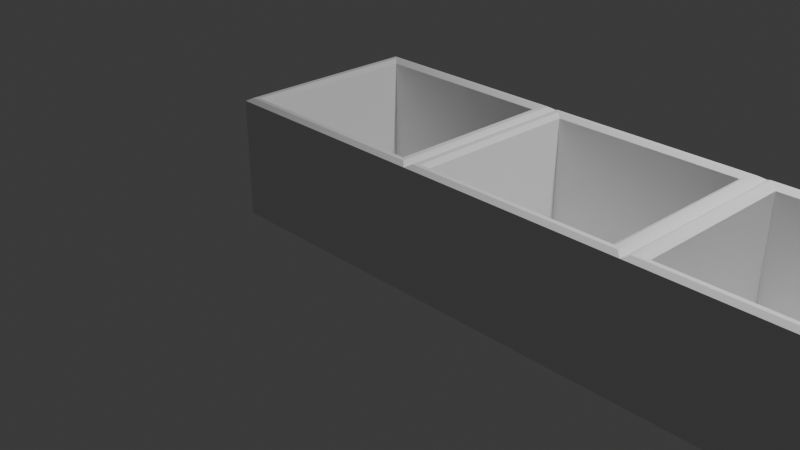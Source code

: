 # Source: Bins.blend  (saved by Blender 5.2.45; exported with 4.5.12 LTS)
import bpy
from mathutils import Matrix  # noqa: F401  (used for matrix-valued properties, if any)

bpy.ops.wm.read_factory_settings(use_empty=True)
scene = bpy.context.scene
scene.name = 'Scene'

# ---- collections
col_collection = bpy.data.collections.new('Collection'); scene.collection.children.link(col_collection)

# ---- materials (node trees are filled in below, after node groups)
mat_material = bpy.data.materials.new('Material')
mat_material.alpha_threshold = 0.0
mat_material.use_backface_culling_lightprobe_volume = False
mat_material.roughness = 0.5
mat_material.line_color = (0.0, 0.0, 0.0, 1.0)

# ---- material node trees
mat_material.use_nodes = True; mat_material.node_tree.nodes.clear()
_N = mat_material.node_tree.nodes; _L = mat_material.node_tree.links
n0 = _N.new('ShaderNodeOutputMaterial'); n0.name = 'Material Output'; n0.location = (200, 100)
n1 = _N.new('ShaderNodeBsdfPrincipled'); n1.name = 'Principled BSDF'; n1.location = (-200, 100)
n1.inputs[10].default_value = 0.005
_L.new(n1.outputs[0], n0.inputs[0])
n0.is_active_output = True

# ---- world
world_world = bpy.data.worlds.new('World'); scene.world = world_world
world_world.use_nodes = True; world_world.node_tree.nodes.clear()
_N = world_world.node_tree.nodes; _L = world_world.node_tree.links
n0 = _N.new('ShaderNodeOutputWorld'); n0.name = 'World Output'; n0.location = (200, 100)
n1 = _N.new('ShaderNodeBackground'); n1.name = 'Background'; n1.location = (-200, 100)
n1.inputs[0].default_value = (0.05088, 0.05088, 0.05088, 1.0)
_L.new(n1.outputs[0], n0.inputs[0])
n0.is_active_output = True
world_world.color = (0.05088, 0.05088, 0.05088)
world_world.sun_shadow_jitter_overblur = 0.0

# ---- cameras
cam_camera = bpy.data.cameras.new('Camera')
cam_camera.clip_end = 100.0
cam_camera.ortho_scale = 7.314

# ---- lights
light_light = bpy.data.lights.new('Light', 'POINT')
light_light.energy = 1000.0
light_light.shadow_soft_size = 0.1

# ---- meshes
me_cube = bpy.data.meshes.new('Cube')
me_cube.from_pydata([(5.588, 0.8948, -1.0), (7.823, 0.8948, -1.0), (5.588, -0.8948, -1.0), (7.823, -0.8948, -1.0), (7.659, 0.7635, -0.94), (7.659, -0.7635, -0.94), (5.752, 0.7635, -0.94), (5.752, -0.7635, -0.94), (7.823, 0.8948, 0.949), (7.766, 0.8491, 1.0), (7.766, -0.8491, 1.0), (7.823, -0.8948, 0.949), (5.588, 0.8948, 0.949), (5.645, 0.8491, 1.0), (5.645, -0.8491, 1.0), (5.588, -0.8948, 0.949), (5.694, 0.8097, 1.0), (5.752, 0.7635, 0.9484), (7.717, 0.8097, 1.0), (7.659, 0.7635, 0.9484), (5.752, -0.7635, 0.9484), (5.694, -0.8097, 1.0), (7.659, -0.7635, 0.9484), (7.717, -0.8097, 1.0)], [], [(2, 0, 1, 3), (6, 7, 5, 4), (9, 10, 11, 8), (13, 9, 8, 12), (10, 14, 15, 11), (14, 13, 12, 15), (0, 12, 8, 1), (1, 8, 11, 3), (3, 11, 15, 2), (2, 15, 12, 0), (19, 22, 23, 18), (17, 19, 18, 16), (22, 20, 21, 23), (20, 17, 16, 21), (16, 18, 9, 13), (17, 20, 7, 6), (19, 17, 6, 4), (21, 16, 13, 14), (18, 23, 10, 9), (22, 19, 4, 5), (23, 21, 14, 10), (20, 22, 5, 7)])
_uv = me_cube.uv_layers.new(name='UVMap')
_uv.uv.foreach_set('vector', [0.125, 0.5, 0.375, 0.5, 0.375, 0.75, 0.125, 0.75, 0.6433, 0.5183, 0.8567, 0.5183, 0.8567, 0.7317, 0.6433, 0.7317, 0.6298, 0.7468, 0.625, 0.9936, 0.6186, 1.0, 0.6186, 0.75, 0.6298, 0.5032, 0.6298, 0.7468, 0.6186, 0.75, 0.6186, 0.5, 0.625, 0.00638, 0.625, 0.25, 0.6186, 0.25, 0.6186, 0.0, 0.625, 0.25, 0.6298, 0.5032, 0.6186, 0.5, 0.6186, 0.25, 0.375, 0.5, 0.6186, 0.5, 0.6186, 0.75, 0.375, 0.75, 0.375, 0.75, 0.6186, 0.75, 0.6186, 1.0, 0.375, 1.0, 0.375, 0.0, 0.6186, 0.0, 0.6186, 0.25, 0.375, 0.25, 0.375, 0.25, 0.6186, 0.25, 0.6186, 0.5, 0.375, 0.5, 0.6433, 0.7317, 0.8567, 0.7317, 0.8631, 0.7381, 0.636, 0.7398, 0.6433, 0.5183, 0.6433, 0.7317, 0.636, 0.7398, 0.636, 0.5102, 0.8567, 0.7317, 0.8567, 0.5183, 0.8631, 0.5119, 0.8631, 0.7381, 0.8567, 0.5183, 0.6433, 0.5183, 0.636, 0.5102, 0.8631, 0.5119, 0.636, 0.5102, 0.636, 0.7398, 0.6298, 0.7468, 0.6298, 0.5032, 0.6433, 0.5183, 0.8567, 0.5183, 0.8567, 0.5183, 0.6433, 0.5183, 0.6433, 0.7317, 0.6433, 0.5183, 0.6433, 0.5183, 0.6433, 0.7317, 0.8631, 0.5119, 0.636, 0.5102, 0.6298, 0.5032, 0.8686, 0.5064, 0.636, 0.7398, 0.8631, 0.7381, 0.8686, 0.7436, 0.6298, 0.7468, 0.8567, 0.7317, 0.6433, 0.7317, 0.6433, 0.7317, 0.8567, 0.7317, 0.8631, 0.7381, 0.8631, 0.5119, 0.8686, 0.5064, 0.8686, 0.7436, 0.8567, 0.5183, 0.8567, 0.7317, 0.8567, 0.7317, 0.8567, 0.5183])
me_cube.materials.append(mat_material)
me_cube.use_mirror_vertex_groups = False
me_cube.update()
me_cube_001 = bpy.data.meshes.new('Cube.001')
me_cube_001.from_pydata([(-1.122, 0.0906, -0.1848), (1.118, 0.8948, -1.0), (-1.122, -0.0906, -0.1848), (1.118, -0.8948, -1.0), (0.9536, 0.7635, -0.94), (0.9536, -0.7635, -0.94), (-0.9536, 0.7635, -0.94), (-0.9536, -0.7635, -0.94), (1.118, 0.8948, 0.949), (1.061, 0.8491, 1.0), (1.061, -0.8491, 1.0), (1.118, -0.8948, 0.949), (-1.122, 0.0906, 0.1338), (-1.061, 0.8491, 1.0), (-1.061, -0.8491, 1.0), (-1.122, -0.0906, 0.1338), (-1.011, 0.8097, 1.0), (-0.9536, 0.7635, 0.9484), (1.011, 0.8097, 1.0), (0.9536, 0.7635, 0.9484), (-0.9536, -0.7635, 0.9484), (-1.011, -0.8097, 1.0), (0.9536, -0.7635, 0.9484), (1.011, -0.8097, 1.0), (-1.118, 0.8948, -1.0), (-1.118, -0.8948, -1.0), (-1.118, 0.8948, 0.949), (-1.118, -0.8948, 0.949), (-1.19, 0.0906, -0.1848), (-1.19, -0.0906, -0.1848), (-1.19, 0.0906, 0.1338), (-1.19, -0.0906, 0.1338), (-1.288, 0.1287, -0.2519), (-1.288, -0.1287, -0.2519), (-1.288, 0.1287, 0.2008), (-1.288, -0.1287, 0.2008), (-1.392, 0.08533, -0.1755), (-1.392, -0.08533, -0.1755), (-1.392, 0.08533, 0.1245), (-1.392, -0.08533, 0.1245)], [], [(25, 24, 1, 3), (6, 7, 5, 4), (9, 10, 11, 8), (13, 9, 8, 26), (10, 14, 27, 11), (14, 13, 26, 27), (24, 26, 8, 1), (1, 8, 11, 3), (3, 11, 27, 25), (0, 2, 29, 28), (19, 22, 23, 18), (17, 19, 18, 16), (22, 20, 21, 23), (20, 17, 16, 21), (16, 18, 9, 13), (17, 20, 7, 6), (19, 17, 6, 4), (21, 16, 13, 14), (18, 23, 10, 9), (22, 19, 4, 5), (23, 21, 14, 10), (20, 22, 5, 7), (2, 0, 24, 25), (12, 15, 27, 26), (0, 12, 26, 24), (15, 2, 25, 27), (29, 31, 35, 33), (2, 15, 31, 29), (15, 12, 30, 31), (12, 0, 28, 30), (34, 32, 36, 38), (31, 30, 34, 35), (30, 28, 32, 34), (28, 29, 33, 32), (37, 39, 38, 36), (32, 33, 37, 36), (33, 35, 39, 37), (35, 34, 38, 39)])
_uv = me_cube_001.uv_layers.new(name='UVMap')
_uv.uv.foreach_set('vector', [0.125, 0.5, 0.375, 0.5, 0.375, 0.75, 0.125, 0.75, 0.6433, 0.5183, 0.8567, 0.5183, 0.8567, 0.7317, 0.6433, 0.7317, 0.6298, 0.7468, 0.625, 0.9936, 0.6186, 1.0, 0.6186, 0.75, 0.6298, 0.5032, 0.6298, 0.7468, 0.6186, 0.75, 0.6186, 0.5, 0.625, 0.00638, 0.625, 0.25, 0.6186, 0.25, 0.6186, 0.0, 0.625, 0.25, 0.6298, 0.5032, 0.6186, 0.5, 0.6186, 0.25, 0.375, 0.5, 0.6186, 0.5, 0.6186, 0.75, 0.375, 0.75, 0.375, 0.75, 0.6186, 0.75, 0.6186, 1.0, 0.375, 1.0, 0.375, 0.0, 0.6186, 0.0, 0.6186, 0.25, 0.375, 0.25, 0.4804, 0.3822, 0.4804, 0.3678, 0.4804, 0.3678, 0.4804, 0.3822, 0.6433, 0.7317, 0.8567, 0.7317, 0.8631, 0.7381, 0.636, 0.7398, 0.6433, 0.5183, 0.6433, 0.7317, 0.636, 0.7398, 0.636, 0.5102, 0.8567, 0.7317, 0.8567, 0.5183, 0.8631, 0.5119, 0.8631, 0.7381, 0.8567, 0.5183, 0.6433, 0.5183, 0.636, 0.5102, 0.8631, 0.5119, 0.636, 0.5102, 0.636, 0.7398, 0.6298, 0.7468, 0.6298, 0.5032, 0.6433, 0.5183, 0.8567, 0.5183, 0.8567, 0.5183, 0.6433, 0.5183, 0.6433, 0.7317, 0.6433, 0.5183, 0.6433, 0.5183, 0.6433, 0.7317, 0.8631, 0.5119, 0.636, 0.5102, 0.6298, 0.5032, 0.8686, 0.5064, 0.636, 0.7398, 0.8631, 0.7381, 0.8686, 0.7436, 0.6298, 0.7468, 0.8567, 0.7317, 0.6433, 0.7317, 0.6433, 0.7317, 0.8567, 0.7317, 0.8631, 0.7381, 0.8631, 0.5119, 0.8686, 0.5064, 0.8686, 0.7436, 0.8567, 0.5183, 0.8567, 0.7317, 0.8567, 0.7317, 0.8567, 0.5183, 0.4804, 0.3678, 0.4804, 0.3822, 0.375, 0.5, 0.375, 0.25, 0.5132, 0.3822, 0.5132, 0.3678, 0.6186, 0.25, 0.6186, 0.5, 0.4804, 0.3822, 0.5132, 0.3822, 0.6186, 0.5, 0.375, 0.5, 0.5132, 0.3678, 0.4804, 0.3678, 0.375, 0.25, 0.6186, 0.25, 0.4804, 0.3678, 0.5132, 0.3678, 0.5132, 0.3678, 0.4804, 0.3678, 0.4804, 0.3678, 0.5132, 0.3678, 0.5132, 0.3678, 0.4804, 0.3678, 0.5132, 0.3678, 0.5132, 0.3822, 0.5132, 0.3822, 0.5132, 0.3678, 0.5132, 0.3822, 0.4804, 0.3822, 0.4804, 0.3822, 0.5132, 0.3822, 0.5132, 0.3822, 0.4804, 0.3822, 0.4804, 0.3822, 0.5132, 0.3822, 0.5132, 0.3678, 0.5132, 0.3822, 0.5132, 0.3822, 0.5132, 0.3678, 0.5132, 0.3822, 0.4804, 0.3822, 0.4804, 0.3822, 0.5132, 0.3822, 0.4804, 0.3822, 0.4804, 0.3678, 0.4804, 0.3678, 0.4804, 0.3822, 0.4804, 0.3678, 0.5132, 0.3678, 0.5132, 0.3822, 0.4804, 0.3822, 0.4804, 0.3822, 0.4804, 0.3678, 0.4804, 0.3678, 0.4804, 0.3822, 0.4804, 0.3678, 0.5132, 0.3678, 0.5132, 0.3678, 0.4804, 0.3678, 0.5132, 0.3678, 0.5132, 0.3822, 0.5132, 0.3822, 0.5132, 0.3678])
me_cube_001.materials.append(mat_material)
me_cube_001.use_mirror_vertex_groups = False
me_cube_001.update()
me_cube_002 = bpy.data.meshes.new('Cube.002')
me_cube_002.from_pydata([(1.118, 0.8948, -1.0), (3.353, 0.8948, -1.0), (1.118, -0.8948, -1.0), (3.353, -0.8948, -1.0), (3.189, 0.7635, -0.94), (3.189, -0.7635, -0.94), (1.282, 0.7635, -0.94), (1.282, -0.7635, -0.94), (3.353, 0.8948, 0.949), (3.296, 0.8491, 1.0), (3.296, -0.8491, 1.0), (3.353, -0.8948, 0.949), (1.118, 0.8948, 0.949), (1.175, 0.8491, 1.0), (1.175, -0.8491, 1.0), (1.118, -0.8948, 0.949), (1.224, 0.8097, 1.0), (1.282, 0.7635, 0.9484), (3.246, 0.8097, 1.0), (3.189, 0.7635, 0.9484), (1.282, -0.7635, 0.9484), (1.224, -0.8097, 1.0), (3.189, -0.7635, 0.9484), (3.246, -0.8097, 1.0), (3.353, 0.8948, -1.0), (3.353, -0.8948, -1.0), (3.353, 0.8948, 0.949), (3.353, -0.8948, 0.949)], [], [(2, 0, 1, 3), (6, 7, 5, 4), (9, 10, 11, 8), (13, 9, 8, 12), (10, 14, 15, 11), (14, 13, 12, 15), (0, 12, 8, 1), (1, 8, 11, 3), (3, 11, 15, 2), (2, 15, 12, 0), (19, 22, 23, 18), (17, 19, 18, 16), (22, 20, 21, 23), (20, 17, 16, 21), (16, 18, 9, 13), (17, 20, 7, 6), (19, 17, 6, 4), (21, 16, 13, 14), (18, 23, 10, 9), (22, 19, 4, 5), (23, 21, 14, 10), (20, 22, 5, 7), (25, 27, 26, 24)])
_uv = me_cube_002.uv_layers.new(name='UVMap')
_uv.uv.foreach_set('vector', [0.125, 0.5, 0.375, 0.5, 0.375, 0.75, 0.125, 0.75, 0.6433, 0.5183, 0.8567, 0.5183, 0.8567, 0.7317, 0.6433, 0.7317, 0.6298, 0.7468, 0.625, 0.9936, 0.6186, 1.0, 0.6186, 0.75, 0.6298, 0.5032, 0.6298, 0.7468, 0.6186, 0.75, 0.6186, 0.5, 0.625, 0.00638, 0.625, 0.25, 0.6186, 0.25, 0.6186, 0.0, 0.625, 0.25, 0.6298, 0.5032, 0.6186, 0.5, 0.6186, 0.25, 0.375, 0.5, 0.6186, 0.5, 0.6186, 0.75, 0.375, 0.75, 0.375, 0.75, 0.6186, 0.75, 0.6186, 1.0, 0.375, 1.0, 0.375, 0.0, 0.6186, 0.0, 0.6186, 0.25, 0.375, 0.25, 0.375, 0.25, 0.6186, 0.25, 0.6186, 0.5, 0.375, 0.5, 0.6433, 0.7317, 0.8567, 0.7317, 0.8631, 0.7381, 0.636, 0.7398, 0.6433, 0.5183, 0.6433, 0.7317, 0.636, 0.7398, 0.636, 0.5102, 0.8567, 0.7317, 0.8567, 0.5183, 0.8631, 0.5119, 0.8631, 0.7381, 0.8567, 0.5183, 0.6433, 0.5183, 0.636, 0.5102, 0.8631, 0.5119, 0.636, 0.5102, 0.636, 0.7398, 0.6298, 0.7468, 0.6298, 0.5032, 0.6433, 0.5183, 0.8567, 0.5183, 0.8567, 0.5183, 0.6433, 0.5183, 0.6433, 0.7317, 0.6433, 0.5183, 0.6433, 0.5183, 0.6433, 0.7317, 0.8631, 0.5119, 0.636, 0.5102, 0.6298, 0.5032, 0.8686, 0.5064, 0.636, 0.7398, 0.8631, 0.7381, 0.8686, 0.7436, 0.6298, 0.7468, 0.8567, 0.7317, 0.6433, 0.7317, 0.6433, 0.7317, 0.8567, 0.7317, 0.8631, 0.7381, 0.8631, 0.5119, 0.8686, 0.5064, 0.8686, 0.7436, 0.8567, 0.5183, 0.8567, 0.7317, 0.8567, 0.7317, 0.8567, 0.5183, 0.375, 0.25, 0.6186, 0.25, 0.6186, 0.5, 0.375, 0.5])
me_cube_002.materials.append(mat_material)
me_cube_002.use_mirror_vertex_groups = False
me_cube_002.update()
me_cube_003 = bpy.data.meshes.new('Cube.003')
me_cube_003.from_pydata([(3.353, 0.8948, -1.0), (5.588, 0.8948, -1.0), (3.353, -0.8948, -1.0), (5.588, -0.8948, -1.0), (5.424, 0.7635, -0.94), (5.424, -0.7635, -0.94), (3.517, 0.7635, -0.94), (3.517, -0.7635, -0.94), (5.588, 0.8948, 0.949), (5.531, 0.8491, 1.0), (5.531, -0.8491, 1.0), (5.588, -0.8948, 0.949), (3.353, 0.8948, 0.949), (3.41, 0.8491, 1.0), (3.41, -0.8491, 1.0), (3.353, -0.8948, 0.949), (3.459, 0.8097, 1.0), (3.517, 0.7635, 0.9484), (5.482, 0.8097, 1.0), (5.424, 0.7635, 0.9484), (3.517, -0.7635, 0.9484), (3.459, -0.8097, 1.0), (5.424, -0.7635, 0.9484), (5.482, -0.8097, 1.0)], [], [(2, 0, 1, 3), (6, 7, 5, 4), (9, 10, 11, 8), (13, 9, 8, 12), (10, 14, 15, 11), (14, 13, 12, 15), (0, 12, 8, 1), (1, 8, 11, 3), (3, 11, 15, 2), (19, 22, 23, 18), (17, 19, 18, 16), (22, 20, 21, 23), (20, 17, 16, 21), (16, 18, 9, 13), (17, 20, 7, 6), (19, 17, 6, 4), (21, 16, 13, 14), (18, 23, 10, 9), (22, 19, 4, 5), (23, 21, 14, 10), (20, 22, 5, 7)])
_uv = me_cube_003.uv_layers.new(name='UVMap')
_uv.uv.foreach_set('vector', [0.125, 0.5, 0.375, 0.5, 0.375, 0.75, 0.125, 0.75, 0.6433, 0.5183, 0.8567, 0.5183, 0.8567, 0.7317, 0.6433, 0.7317, 0.6298, 0.7468, 0.625, 0.9936, 0.6186, 1.0, 0.6186, 0.75, 0.6298, 0.5032, 0.6298, 0.7468, 0.6186, 0.75, 0.6186, 0.5, 0.625, 0.00638, 0.625, 0.25, 0.6186, 0.25, 0.6186, 0.0, 0.625, 0.25, 0.6298, 0.5032, 0.6186, 0.5, 0.6186, 0.25, 0.375, 0.5, 0.6186, 0.5, 0.6186, 0.75, 0.375, 0.75, 0.375, 0.75, 0.6186, 0.75, 0.6186, 1.0, 0.375, 1.0, 0.375, 0.0, 0.6186, 0.0, 0.6186, 0.25, 0.375, 0.25, 0.6433, 0.7317, 0.8567, 0.7317, 0.8631, 0.7381, 0.636, 0.7398, 0.6433, 0.5183, 0.6433, 0.7317, 0.636, 0.7398, 0.636, 0.5102, 0.8567, 0.7317, 0.8567, 0.5183, 0.8631, 0.5119, 0.8631, 0.7381, 0.8567, 0.5183, 0.6433, 0.5183, 0.636, 0.5102, 0.8631, 0.5119, 0.636, 0.5102, 0.636, 0.7398, 0.6298, 0.7468, 0.6298, 0.5032, 0.6433, 0.5183, 0.8567, 0.5183, 0.8567, 0.5183, 0.6433, 0.5183, 0.6433, 0.7317, 0.6433, 0.5183, 0.6433, 0.5183, 0.6433, 0.7317, 0.8631, 0.5119, 0.636, 0.5102, 0.6298, 0.5032, 0.8686, 0.5064, 0.636, 0.7398, 0.8631, 0.7381, 0.8686, 0.7436, 0.6298, 0.7468, 0.8567, 0.7317, 0.6433, 0.7317, 0.6433, 0.7317, 0.8567, 0.7317, 0.8631, 0.7381, 0.8631, 0.5119, 0.8686, 0.5064, 0.8686, 0.7436, 0.8567, 0.5183, 0.8567, 0.7317, 0.8567, 0.7317, 0.8567, 0.5183])
me_cube_003.materials.append(mat_material)
me_cube_003.use_mirror_vertex_groups = False
me_cube_003.update()

# ---- objects
ob_bin4 = bpy.data.objects.new('Bin4', me_cube)
ob_light = bpy.data.objects.new('Light', light_light)
ob_camera = bpy.data.objects.new('Camera', cam_camera)
ob_knobbin = bpy.data.objects.new('KnobBin', me_cube_001)
ob_bin2 = bpy.data.objects.new('Bin2', me_cube_002)
ob_bin3 = bpy.data.objects.new('Bin3', me_cube_003)

# ---- transforms, parenting, visibility, modifiers, constraints
ob_bin4.location = (0.0, 0.0, 0.6279)
ob_bin4.scale = (1.0, 1.118, 0.6208)
ob_bin4.lock_rotations_4d = False
ob_bin4.empty_display_type = 'ARROWS'
ob_bin4.lineart.crease_threshold = 0.0
ob_light.location = (4.076, 1.005, 5.904)
ob_light.rotation_euler = (0.6503, 0.05522, 1.866)
ob_light.lock_rotations_4d = False
ob_light.empty_display_type = 'ARROWS'
ob_light.color = (0.0, 0.0, 0.0, 0.0)
ob_light.lineart.crease_threshold = 0.0
ob_camera.location = (7.359, -6.926, 4.958)
ob_camera.rotation_euler = (1.109, 0.0, 0.8149)
ob_camera.lock_rotations_4d = False
ob_camera.empty_display_type = 'ARROWS'
ob_camera.color = (0.0, 0.0, 0.0, 0.0)
ob_camera.display_type = 'WIRE'
ob_camera.lineart.crease_threshold = 0.0
ob_knobbin.location = (0.0, 0.0, 0.6279)
ob_knobbin.scale = (1.0, 1.118, 0.6208)
ob_knobbin.lock_rotations_4d = False
ob_knobbin.empty_display_type = 'ARROWS'
ob_knobbin.lineart.crease_threshold = 0.0
ob_bin2.location = (0.0, 0.0, 0.6279)
ob_bin2.scale = (1.0, 1.118, 0.6208)
ob_bin2.lock_rotations_4d = False
ob_bin2.empty_display_type = 'ARROWS'
ob_bin2.lineart.crease_threshold = 0.0
ob_bin3.location = (0.0, 0.0, 0.6279)
ob_bin3.scale = (1.0, 1.118, 0.6208)
ob_bin3.lock_rotations_4d = False
ob_bin3.empty_display_type = 'ARROWS'
ob_bin3.lineart.crease_threshold = 0.0

# ---- collection membership
col_collection.objects.link(ob_bin4)
col_collection.objects.link(ob_light)
col_collection.objects.link(ob_camera)
col_collection.objects.link(ob_knobbin)
col_collection.objects.link(ob_bin2)
col_collection.objects.link(ob_bin3)

# ---- scene / render settings (as saved in the file)
scene.camera = ob_camera
scene.frame_start = 1; scene.frame_end = 250; scene.frame_set(1)
scene.render.engine = 'BLENDER_EEVEE_NEXT'
scene.render.bake_bias = 0.0
scene.render.bake_samples = 0
scene.render.compositor_device = 'GPU'
scene.eevee.use_volume_custom_range = False
scene.eevee.fast_gi_thickness_near = 0.1
scene.eevee.fast_gi_thickness_far = 0.0
scene.eevee.ray_tracing_options.screen_trace_thickness = 0.1
bpy.context.view_layer.update()
